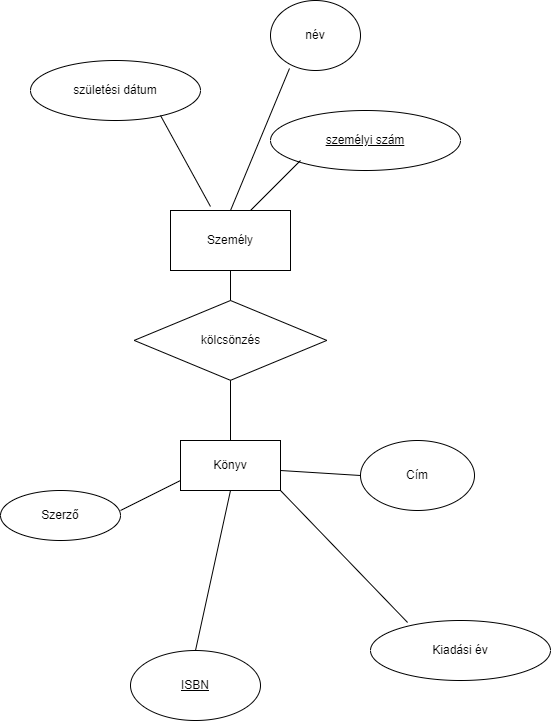

The diagram above was exported from draw.io. Its source (the exported page's mxGraphModel, read from the mxfile embedded in the PNG):
<mxGraphModel dx="1434" dy="790" grid="1" gridSize="10" guides="1" tooltips="1" connect="1" arrows="1" fold="1" page="1" pageScale="1" pageWidth="827" pageHeight="1169" math="0" shadow="0">
  <root>
    <mxCell id="0" />
    <mxCell id="1" parent="0" />
    <mxCell id="TiM9jYJZG8f-tJ-9e_Q9-1" value="születési dátum" style="ellipse;whiteSpace=wrap;html=1;" parent="1" vertex="1">
      <mxGeometry x="30" y="70" width="170" height="60" as="geometry" />
    </mxCell>
    <mxCell id="TiM9jYJZG8f-tJ-9e_Q9-2" value="név" style="ellipse;whiteSpace=wrap;html=1;" parent="1" vertex="1">
      <mxGeometry x="270" y="10" width="90" height="70" as="geometry" />
    </mxCell>
    <mxCell id="TiM9jYJZG8f-tJ-9e_Q9-3" value="&lt;u&gt;személyi szám&lt;/u&gt;" style="ellipse;whiteSpace=wrap;html=1;" parent="1" vertex="1">
      <mxGeometry x="270" y="120" width="190" height="60" as="geometry" />
    </mxCell>
    <mxCell id="TiM9jYJZG8f-tJ-9e_Q9-5" value="Személy" style="rounded=0;whiteSpace=wrap;html=1;" parent="1" vertex="1">
      <mxGeometry x="170" y="220" width="120" height="60" as="geometry" />
    </mxCell>
    <mxCell id="TiM9jYJZG8f-tJ-9e_Q9-6" value="Könyv" style="rounded=0;whiteSpace=wrap;html=1;" parent="1" vertex="1">
      <mxGeometry x="180" y="450" width="100" height="50" as="geometry" />
    </mxCell>
    <mxCell id="TiM9jYJZG8f-tJ-9e_Q9-7" value="Cím" style="ellipse;whiteSpace=wrap;html=1;" parent="1" vertex="1">
      <mxGeometry x="360" y="450" width="114" height="70" as="geometry" />
    </mxCell>
    <mxCell id="TiM9jYJZG8f-tJ-9e_Q9-8" value="Kiadási év" style="ellipse;whiteSpace=wrap;html=1;" parent="1" vertex="1">
      <mxGeometry x="370" y="630" width="180" height="60" as="geometry" />
    </mxCell>
    <mxCell id="TiM9jYJZG8f-tJ-9e_Q9-9" value="&lt;u&gt;ISBN&lt;/u&gt;" style="ellipse;whiteSpace=wrap;html=1;" parent="1" vertex="1">
      <mxGeometry x="130" y="660" width="130" height="70" as="geometry" />
    </mxCell>
    <mxCell id="TiM9jYJZG8f-tJ-9e_Q9-10" value="Szerző" style="ellipse;whiteSpace=wrap;html=1;fontStyle=0" parent="1" vertex="1">
      <mxGeometry y="500" width="120" height="50" as="geometry" />
    </mxCell>
    <mxCell id="TiM9jYJZG8f-tJ-9e_Q9-11" value="" style="endArrow=none;html=1;rounded=0;" parent="1" edge="1">
      <mxGeometry width="50" height="50" relative="1" as="geometry">
        <mxPoint x="120" y="520" as="sourcePoint" />
        <mxPoint x="180" y="490" as="targetPoint" />
      </mxGeometry>
    </mxCell>
    <mxCell id="TiM9jYJZG8f-tJ-9e_Q9-12" value="kölcsönzés" style="rhombus;whiteSpace=wrap;html=1;rotation=0;" parent="1" vertex="1">
      <mxGeometry x="133.67000000000002" y="310" width="192.67" height="79.83" as="geometry" />
    </mxCell>
    <mxCell id="TiM9jYJZG8f-tJ-9e_Q9-17" value="" style="endArrow=none;html=1;rounded=0;exitX=0.5;exitY=0;exitDx=0;exitDy=0;" parent="1" source="TiM9jYJZG8f-tJ-9e_Q9-9" edge="1">
      <mxGeometry width="50" height="50" relative="1" as="geometry">
        <mxPoint x="180" y="550" as="sourcePoint" />
        <mxPoint x="230" y="500" as="targetPoint" />
      </mxGeometry>
    </mxCell>
    <mxCell id="TiM9jYJZG8f-tJ-9e_Q9-18" value="" style="endArrow=none;html=1;rounded=0;entryX=0;entryY=0.5;entryDx=0;entryDy=0;" parent="1" target="TiM9jYJZG8f-tJ-9e_Q9-7" edge="1">
      <mxGeometry width="50" height="50" relative="1" as="geometry">
        <mxPoint x="280" y="480" as="sourcePoint" />
        <mxPoint x="330" y="430" as="targetPoint" />
      </mxGeometry>
    </mxCell>
    <mxCell id="TiM9jYJZG8f-tJ-9e_Q9-19" value="" style="endArrow=none;html=1;rounded=0;exitX=0.206;exitY=0.033;exitDx=0;exitDy=0;exitPerimeter=0;" parent="1" source="TiM9jYJZG8f-tJ-9e_Q9-8" edge="1">
      <mxGeometry width="50" height="50" relative="1" as="geometry">
        <mxPoint x="230" y="550" as="sourcePoint" />
        <mxPoint x="280" y="500" as="targetPoint" />
      </mxGeometry>
    </mxCell>
    <mxCell id="Cney1YFzKj5i_WRpoIrR-1" value="" style="endArrow=none;html=1;rounded=0;exitX=0.5;exitY=0;exitDx=0;exitDy=0;" edge="1" parent="1" source="TiM9jYJZG8f-tJ-9e_Q9-6">
      <mxGeometry width="50" height="50" relative="1" as="geometry">
        <mxPoint x="180" y="439.83" as="sourcePoint" />
        <mxPoint x="230" y="389.83" as="targetPoint" />
      </mxGeometry>
    </mxCell>
    <mxCell id="Cney1YFzKj5i_WRpoIrR-2" value="" style="endArrow=none;html=1;rounded=0;entryX=0.5;entryY=1;entryDx=0;entryDy=0;exitX=0.5;exitY=0;exitDx=0;exitDy=0;" edge="1" parent="1" source="TiM9jYJZG8f-tJ-9e_Q9-12" target="TiM9jYJZG8f-tJ-9e_Q9-5">
      <mxGeometry width="50" height="50" relative="1" as="geometry">
        <mxPoint x="220" y="330" as="sourcePoint" />
        <mxPoint x="250" y="300" as="targetPoint" />
      </mxGeometry>
    </mxCell>
    <mxCell id="Cney1YFzKj5i_WRpoIrR-3" value="" style="endArrow=none;html=1;rounded=0;entryX=0.211;entryY=0.971;entryDx=0;entryDy=0;entryPerimeter=0;exitX=0.5;exitY=0;exitDx=0;exitDy=0;" edge="1" parent="1" source="TiM9jYJZG8f-tJ-9e_Q9-5" target="TiM9jYJZG8f-tJ-9e_Q9-2">
      <mxGeometry width="50" height="50" relative="1" as="geometry">
        <mxPoint x="200" y="175" as="sourcePoint" />
        <mxPoint x="250" y="125" as="targetPoint" />
      </mxGeometry>
    </mxCell>
    <mxCell id="Cney1YFzKj5i_WRpoIrR-4" value="" style="endArrow=none;html=1;rounded=0;" edge="1" parent="1">
      <mxGeometry width="50" height="50" relative="1" as="geometry">
        <mxPoint x="250" y="220" as="sourcePoint" />
        <mxPoint x="300" y="170" as="targetPoint" />
      </mxGeometry>
    </mxCell>
    <mxCell id="Cney1YFzKj5i_WRpoIrR-5" value="" style="endArrow=none;html=1;rounded=0;exitX=0.333;exitY=-0.067;exitDx=0;exitDy=0;exitPerimeter=0;" edge="1" parent="1" source="TiM9jYJZG8f-tJ-9e_Q9-5">
      <mxGeometry width="50" height="50" relative="1" as="geometry">
        <mxPoint x="110" y="175" as="sourcePoint" />
        <mxPoint x="160" y="125" as="targetPoint" />
      </mxGeometry>
    </mxCell>
  </root>
</mxGraphModel>